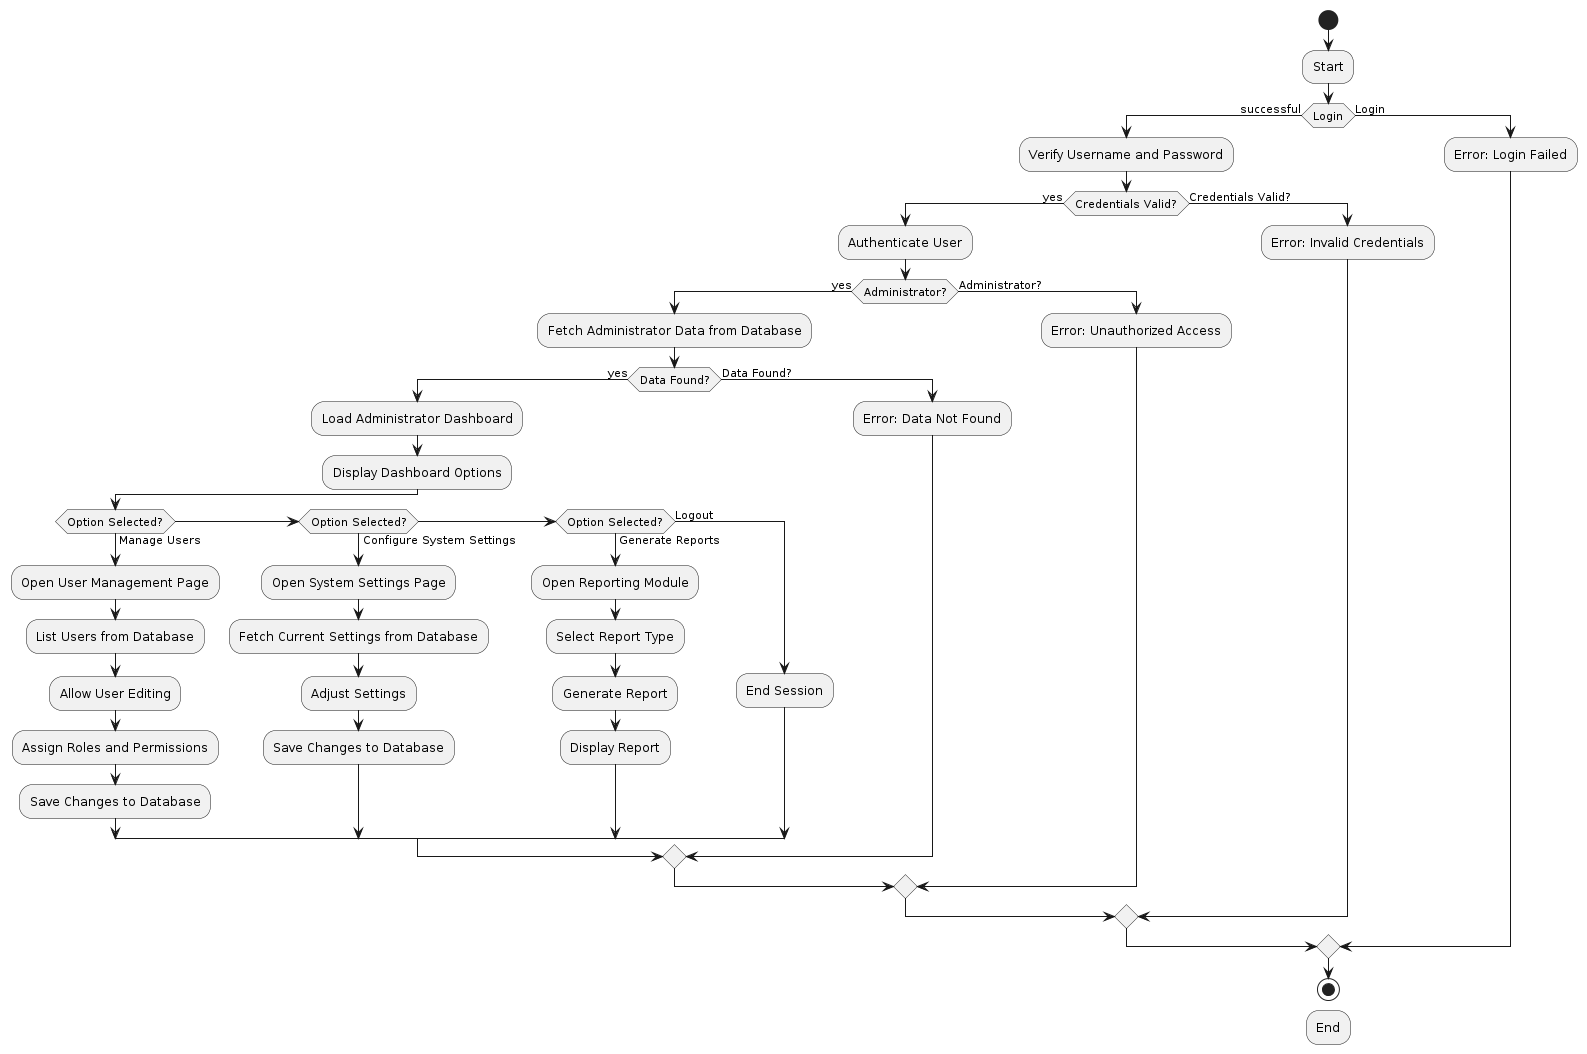

The diagram above was rendered by PlantUML. Its source (embedded in the PNG):
@startuml
start
:Start;

if (Login) then (successful)
  :Verify Username and Password;
  if (Credentials Valid?) then (yes)
    :Authenticate User;
    if (Administrator?) then (yes)
      :Fetch Administrator Data from Database;
      if (Data Found?) then (yes)
        :Load Administrator Dashboard;
        :Display Dashboard Options;
        if (Option Selected?) then (Manage Users)
          :Open User Management Page;
          :List Users from Database;
          :Allow User Editing;
          :Assign Roles and Permissions;
          :Save Changes to Database;
        elseif (Option Selected?) then (Configure System Settings)
          :Open System Settings Page;
          :Fetch Current Settings from Database;
          :Adjust Settings;
          :Save Changes to Database;
        elseif (Option Selected?) then (Generate Reports)
          :Open Reporting Module;
          :Select Report Type;
          :Generate Report;
          :Display Report;
        else (Logout)
          :End Session;
        endif
      else (Data Found?)
        :Error: Data Not Found;
      endif
    else (Administrator?)
      :Error: Unauthorized Access;
    endif
  else (Credentials Valid?)
    :Error: Invalid Credentials;
  endif
else (Login)
  :Error: Login Failed;
endif

stop
:End;
@enduml